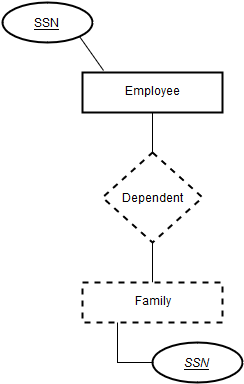

The diagram above was exported from draw.io. Its source (the exported page's mxGraphModel, read from the mxfile embedded in the PNG):
<mxGraphModel dx="1430" dy="766" grid="1" gridSize="10" guides="1" tooltips="1" connect="1" arrows="1" fold="1" page="0" pageScale="1" pageWidth="826" pageHeight="1169" background="#ffffff" math="0" shadow="0">
  <root>
    <mxCell id="0" style=";html=1;" />
    <mxCell id="1" style=";html=1;" parent="0" />
    <mxCell id="90" value="Employee" style="strokeWidth=2;whiteSpace=wrap;html=1;align=center;" vertex="1" parent="1">
      <mxGeometry x="220" y="150" width="140" height="40" as="geometry" />
    </mxCell>
    <mxCell id="123" style="edgeStyle=none;rounded=0;html=1;exitX=1;exitY=1;entryX=0.15;entryY=-0.05;entryPerimeter=0;endArrow=none;endFill=0;jettySize=auto;orthogonalLoop=1;strokeColor=#000000;" edge="1" parent="1" source="122" target="90">
      <mxGeometry relative="1" as="geometry" />
    </mxCell>
    <mxCell id="122" value="&lt;u&gt;&lt;font style=&quot;font-size: 12px&quot;&gt;SSN &lt;/font&gt;&lt;/u&gt;&lt;br&gt;" style="ellipse;shape=ellipse;margin=10;strokeWidth=2;fontSize=17;whiteSpace=wrap;html=1;align=center;" vertex="1" parent="1">
      <mxGeometry x="140" y="80" width="90" height="40" as="geometry" />
    </mxCell>
    <mxCell id="126" style="edgeStyle=none;rounded=0;html=1;exitX=0.5;exitY=0;entryX=0.5;entryY=1;endArrow=none;endFill=0;jettySize=auto;orthogonalLoop=1;strokeColor=#000000;" edge="1" parent="1" source="125" target="90">
      <mxGeometry relative="1" as="geometry" />
    </mxCell>
    <mxCell id="128" style="edgeStyle=none;rounded=0;html=1;exitX=0.5;exitY=1;entryX=0.5;entryY=0;endArrow=none;endFill=0;jettySize=auto;orthogonalLoop=1;strokeColor=#000000;" edge="1" parent="1" source="125" target="127">
      <mxGeometry relative="1" as="geometry" />
    </mxCell>
    <mxCell id="125" value="&lt;font style=&quot;font-size: 12px&quot;&gt;Dependent&lt;/font&gt;" style="shape=rhombus;strokeWidth=2;fontSize=17;perimeter=rhombusPerimeter;whiteSpace=wrap;html=1;align=center;dashed=1;" vertex="1" parent="1">
      <mxGeometry x="240" y="230" width="100" height="90" as="geometry" />
    </mxCell>
    <mxCell id="127" value="Family" style="strokeWidth=2;whiteSpace=wrap;html=1;align=center;dashed=1;" vertex="1" parent="1">
      <mxGeometry x="220" y="360" width="140" height="40" as="geometry" />
    </mxCell>
    <mxCell id="132" style="edgeStyle=none;rounded=0;html=1;exitX=0;exitY=0.5;entryX=0.25;entryY=1;endArrow=none;endFill=0;jettySize=auto;orthogonalLoop=1;strokeColor=#000000;" edge="1" parent="1" source="129" target="127">
      <mxGeometry relative="1" as="geometry">
        <Array as="points">
          <mxPoint x="255" y="440" />
        </Array>
      </mxGeometry>
    </mxCell>
    <mxCell id="129" value="&lt;i&gt;&lt;u&gt;&lt;font style=&quot;font-size: 12px&quot;&gt;SSN &lt;/font&gt;&lt;br&gt;&lt;/u&gt;&lt;/i&gt;" style="ellipse;shape=ellipse;margin=10;strokeWidth=2;fontSize=17;whiteSpace=wrap;html=1;align=center;" vertex="1" parent="1">
      <mxGeometry x="290" y="420" width="90" height="40" as="geometry" />
    </mxCell>
  </root>
</mxGraphModel>